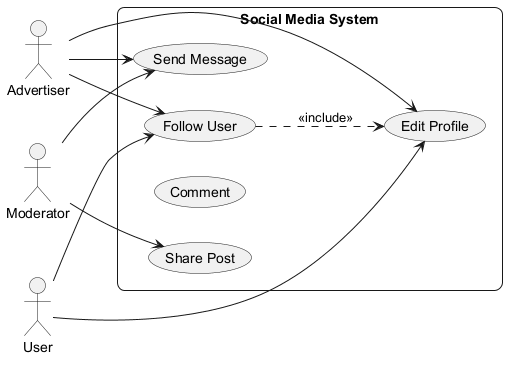

The diagram above was rendered by PlantUML. Its source (embedded in the PNG):
@startuml
skinparam backgroundColor #FFFFFF
skinparam roundCorner 15
left to right direction
actor "Advertiser" as Advertiser
actor "Moderator" as Moderator
actor "User" as User
rectangle "Social Media System" {
  usecase "Edit Profile" as UC_EditProfile
  usecase "Share Post" as UC_SharePost
  usecase "Send Message" as UC_SendMessage
  usecase "Comment" as UC_Comment
  usecase "Follow User" as UC_FollowUser
}
Advertiser --> UC_SendMessage
Advertiser --> UC_FollowUser
Advertiser --> UC_EditProfile
Moderator --> UC_SendMessage
Moderator --> UC_SharePost
User --> UC_FollowUser
User --> UC_EditProfile
UC_FollowUser ..> UC_EditProfile : <<include>>
@enduml